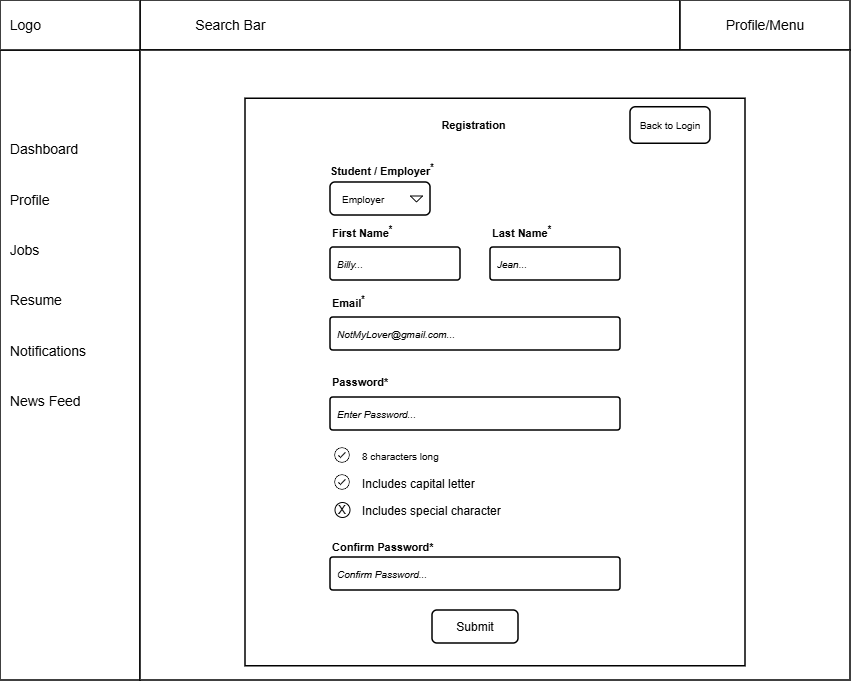

The diagram above was exported from draw.io. Its source (the exported page's mxGraphModel, read from the mxfile embedded in the PNG):
<mxGraphModel dx="1201" dy="711" grid="1" gridSize="10" guides="1" tooltips="1" connect="1" arrows="1" fold="1" page="1" pageScale="1" pageWidth="850" pageHeight="550" math="0" shadow="0">
  <root>
    <mxCell id="0" />
    <mxCell id="1" parent="0" />
    <mxCell id="kfBOEyeiaGw-WAAXJuuY-2" parent="1" style="rounded=0;whiteSpace=wrap;html=1;strokeWidth=1.5;fontFamily=Arial;" value="" vertex="1">
      <mxGeometry height="50" width="540" x="140" as="geometry" />
    </mxCell>
    <mxCell id="kfBOEyeiaGw-WAAXJuuY-3" parent="1" style="rounded=0;whiteSpace=wrap;html=1;strokeWidth=1.5;fontFamily=Arial;" value="" vertex="1">
      <mxGeometry height="630" width="140" y="50" as="geometry" />
    </mxCell>
    <mxCell id="kfBOEyeiaGw-WAAXJuuY-4" parent="1" style="rounded=0;whiteSpace=wrap;html=1;strokeWidth=1.5;fontFamily=Arial;" value="" vertex="1">
      <mxGeometry height="50" width="140" as="geometry" />
    </mxCell>
    <mxCell id="kfBOEyeiaGw-WAAXJuuY-5" parent="1" style="rounded=0;whiteSpace=wrap;html=1;strokeWidth=1.5;fontFamily=Arial;" value="" vertex="1">
      <mxGeometry height="50" width="170" x="680" as="geometry" />
    </mxCell>
    <mxCell id="kfBOEyeiaGw-WAAXJuuY-7" parent="1" style="rounded=0;whiteSpace=wrap;html=1;strokeWidth=1.5;fontFamily=Arial;" value="" vertex="1">
      <mxGeometry height="630" width="710" x="140" y="50" as="geometry" />
    </mxCell>
    <mxCell id="r4QHFmmWKE2Gku6DQXHX-2" parent="1" style="rounded=0;whiteSpace=wrap;html=1;strokeWidth=1.5;fontFamily=Arial;" value="" vertex="1">
      <mxGeometry height="567.5" width="500" x="245" y="98.25" as="geometry" />
    </mxCell>
    <mxCell id="kfBOEyeiaGw-WAAXJuuY-8" parent="1" style="text;html=1;whiteSpace=wrap;strokeColor=none;fillColor=none;align=left;verticalAlign=middle;rounded=0;fontFamily=Arial;" value="&lt;font style=&quot;font-size: 14px;&quot;&gt;&amp;nbsp; Logo&lt;/font&gt;" vertex="1">
      <mxGeometry height="50" width="80" as="geometry" />
    </mxCell>
    <mxCell id="kfBOEyeiaGw-WAAXJuuY-9" parent="1" style="text;html=1;whiteSpace=wrap;strokeColor=none;fillColor=none;align=left;verticalAlign=middle;rounded=0;strokeWidth=1.5;fontFamily=Arial;" value="&lt;font style=&quot;font-size: 14px;&quot;&gt;&lt;span style=&quot;white-space: pre;&quot;&gt;&#09;&lt;/span&gt;&lt;span style=&quot;white-space: pre;&quot;&gt;&#09;&lt;/span&gt;Search Bar&lt;/font&gt;" vertex="1">
      <mxGeometry height="50" width="460" x="140" as="geometry" />
    </mxCell>
    <mxCell id="kfBOEyeiaGw-WAAXJuuY-10" parent="1" style="text;html=1;whiteSpace=wrap;strokeColor=none;fillColor=none;align=center;verticalAlign=middle;rounded=0;fontFamily=Arial;" value="&lt;font style=&quot;font-size: 14px;&quot;&gt;Profile/Menu&lt;/font&gt;" vertex="1">
      <mxGeometry height="50" width="170" x="680" as="geometry" />
    </mxCell>
    <mxCell id="kfBOEyeiaGw-WAAXJuuY-11" parent="1" style="text;html=1;whiteSpace=wrap;strokeColor=none;fillColor=none;align=left;verticalAlign=middle;rounded=0;fontFamily=Arial;" value="&lt;span style=&quot;font-size: 14px;&quot;&gt;&amp;nbsp; Dashboard&lt;/span&gt;&lt;div&gt;&lt;span style=&quot;font-size: 14px;&quot;&gt;&lt;br&gt;&lt;/span&gt;&lt;/div&gt;&lt;div&gt;&lt;span style=&quot;font-size: 14px;&quot;&gt;&lt;br&gt;&lt;/span&gt;&lt;/div&gt;&lt;div&gt;&lt;span style=&quot;font-size: 14px;&quot;&gt;&amp;nbsp; Profile&lt;/span&gt;&lt;/div&gt;&lt;div&gt;&lt;span style=&quot;font-size: 14px;&quot;&gt;&lt;br&gt;&lt;/span&gt;&lt;/div&gt;&lt;div&gt;&lt;span style=&quot;font-size: 14px;&quot;&gt;&lt;br&gt;&lt;/span&gt;&lt;/div&gt;&lt;div&gt;&lt;span style=&quot;font-size: 14px;&quot;&gt;&amp;nbsp; Jobs&lt;br&gt;&lt;br&gt;&lt;br&gt;&amp;nbsp; Resume&lt;br&gt;&lt;br&gt;&lt;br&gt;&amp;nbsp; Notifications&lt;br&gt;&lt;br&gt;&lt;br&gt;&amp;nbsp; News Feed&lt;/span&gt;&lt;/div&gt;" vertex="1">
      <mxGeometry height="450" width="140" y="50" as="geometry" />
    </mxCell>
    <mxCell id="kfBOEyeiaGw-WAAXJuuY-13" parent="1" style="rounded=1;arcSize=9;align=left;spacingLeft=5;html=1;strokeWidth=1.5;fontSize=10;fontFamily=Arial;" value="&lt;i&gt;NotMyLover@gmail.com...&lt;/i&gt;" vertex="1">
      <mxGeometry height="33" width="290" x="330" y="317" as="geometry" />
    </mxCell>
    <mxCell id="kfBOEyeiaGw-WAAXJuuY-15" parent="1" style="rounded=1;arcSize=9;align=left;spacingLeft=5;html=1;strokeWidth=1.5;fontSize=10;fontFamily=Arial;" value="&lt;i&gt;Enter Password...&lt;/i&gt;" vertex="1">
      <mxGeometry height="33" width="290" x="330" y="397" as="geometry" />
    </mxCell>
    <mxCell id="kfBOEyeiaGw-WAAXJuuY-17" parent="1" style="rounded=1;arcSize=9;align=left;spacingLeft=5;html=1;strokeWidth=1.5;fontSize=10;fontFamily=Arial;" value="&lt;i&gt;Confirm Password...&lt;/i&gt;" vertex="1">
      <mxGeometry height="33" width="290" x="330" y="557" as="geometry" />
    </mxCell>
    <mxCell id="kfBOEyeiaGw-WAAXJuuY-19" parent="1" style="rounded=1;html=1;whiteSpace=wrap;align=center;verticalAlign=middle;fontStyle=0;fontSize=12;sketch=0;fontFamily=Arial;strokeWidth=1.5;" value="Submit" vertex="1">
      <mxGeometry height="33" width="86" x="432" y="610" as="geometry" />
    </mxCell>
    <mxCell id="kfBOEyeiaGw-WAAXJuuY-20" parent="1" style="fillColor=none;strokeColor=none;html=1;fontSize=10;fontStyle=0;align=left;fontColor=#596780;fontStyle=1;fontSize=11;fontFamily=Arial;" value="&lt;font style=&quot;color: rgb(0, 0, 0);&quot;&gt;Student / Employer&lt;sup&gt;&lt;font&gt;*&lt;/font&gt;&lt;/sup&gt;&lt;/font&gt;" vertex="1">
      <mxGeometry height="20" width="240" x="328" y="160" as="geometry" />
    </mxCell>
    <mxCell id="kfBOEyeiaGw-WAAXJuuY-23" parent="1" style="rounded=1;html=1;align=left;fontSize=10;spacingLeft=10;pointerEvents=0;fontFamily=Arial;strokeWidth=1.5;" value="Employer" vertex="1">
      <mxGeometry height="33" width="100" x="330" y="182" as="geometry" />
    </mxCell>
    <mxCell id="kfBOEyeiaGw-WAAXJuuY-24" parent="kfBOEyeiaGw-WAAXJuuY-23" style="shape=triangle;direction=south;html=1;pointerEvents=0;fontSize=20;fontFamily=Arial;" value="" vertex="1">
      <mxGeometry height="6" relative="1" width="12" x="1" y="0.5" as="geometry">
        <mxPoint x="-20" y="-3" as="offset" />
      </mxGeometry>
    </mxCell>
    <mxCell id="kfBOEyeiaGw-WAAXJuuY-30" parent="1" style="rounded=1;arcSize=9;align=left;spacingLeft=5;html=1;strokeWidth=1.5;fontSize=10;fontFamily=Arial;" value="&lt;i&gt;Billy...&lt;/i&gt;" vertex="1">
      <mxGeometry height="33" width="130" x="330" y="247" as="geometry" />
    </mxCell>
    <mxCell id="kfBOEyeiaGw-WAAXJuuY-32" parent="1" style="rounded=1;arcSize=9;align=left;spacingLeft=5;html=1;strokeWidth=1.5;fontSize=10;fontFamily=Arial;" value="&lt;i&gt;Jean...&lt;/i&gt;" vertex="1">
      <mxGeometry height="33" width="130" x="490" y="247" as="geometry" />
    </mxCell>
    <mxCell id="kfBOEyeiaGw-WAAXJuuY-61" parent="1" style="shape=table;startSize=0;container=1;collapsible=0;childLayout=tableLayout;fontSize=11;fillColor=none;strokeColor=none;fontFamily=Arial;" value="" vertex="1">
      <mxGeometry height="83" width="190" x="355" y="442" as="geometry" />
    </mxCell>
    <mxCell id="kfBOEyeiaGw-WAAXJuuY-62" parent="kfBOEyeiaGw-WAAXJuuY-61" style="shape=tableRow;horizontal=0;startSize=0;swimlaneHead=0;swimlaneBody=0;strokeColor=inherit;top=0;left=0;bottom=0;right=0;collapsible=0;dropTarget=0;fillColor=none;points=[[0,0.5],[1,0.5]];portConstraint=eastwest;fontSize=16;fontFamily=Arial;" value="" vertex="1">
      <mxGeometry height="28" width="190" as="geometry" />
    </mxCell>
    <mxCell id="kfBOEyeiaGw-WAAXJuuY-63" parent="kfBOEyeiaGw-WAAXJuuY-62" style="shape=partialRectangle;html=1;whiteSpace=wrap;connectable=0;strokeColor=inherit;overflow=hidden;fillColor=none;top=0;left=0;bottom=0;right=0;pointerEvents=1;fontSize=10;align=left;spacingLeft=5;fontFamily=Arial;" value="8 characters long" vertex="1">
      <mxGeometry height="28" width="190" as="geometry">
        <mxRectangle height="28" width="190" as="alternateBounds" />
      </mxGeometry>
    </mxCell>
    <mxCell id="kfBOEyeiaGw-WAAXJuuY-64" parent="kfBOEyeiaGw-WAAXJuuY-61" style="shape=tableRow;horizontal=0;startSize=0;swimlaneHead=0;swimlaneBody=0;strokeColor=inherit;top=0;left=0;bottom=0;right=0;collapsible=0;dropTarget=0;fillColor=none;points=[[0,0.5],[1,0.5]];portConstraint=eastwest;fontSize=16;fontFamily=Arial;" value="" vertex="1">
      <mxGeometry height="27" width="190" y="28" as="geometry" />
    </mxCell>
    <mxCell id="kfBOEyeiaGw-WAAXJuuY-65" parent="kfBOEyeiaGw-WAAXJuuY-64" style="shape=partialRectangle;html=1;whiteSpace=wrap;connectable=0;strokeColor=inherit;overflow=hidden;fillColor=none;top=0;left=0;bottom=0;right=0;pointerEvents=1;fontSize=12;align=left;spacingLeft=5;fontFamily=Arial;" value="Includes capital letter" vertex="1">
      <mxGeometry height="27" width="190" as="geometry">
        <mxRectangle height="27" width="190" as="alternateBounds" />
      </mxGeometry>
    </mxCell>
    <mxCell id="kfBOEyeiaGw-WAAXJuuY-66" parent="kfBOEyeiaGw-WAAXJuuY-61" style="shape=tableRow;horizontal=0;startSize=0;swimlaneHead=0;swimlaneBody=0;strokeColor=inherit;top=0;left=0;bottom=0;right=0;collapsible=0;dropTarget=0;fillColor=none;points=[[0,0.5],[1,0.5]];portConstraint=eastwest;fontSize=16;fontFamily=Arial;" value="" vertex="1">
      <mxGeometry height="28" width="190" y="55" as="geometry" />
    </mxCell>
    <mxCell id="kfBOEyeiaGw-WAAXJuuY-67" parent="kfBOEyeiaGw-WAAXJuuY-66" style="shape=partialRectangle;html=1;whiteSpace=wrap;connectable=0;strokeColor=inherit;overflow=hidden;fillColor=none;top=0;left=0;bottom=0;right=0;pointerEvents=1;fontSize=12;align=left;spacingLeft=5;fontFamily=Arial;" value="Includes special character" vertex="1">
      <mxGeometry height="28" width="190" as="geometry">
        <mxRectangle height="28" width="190" as="alternateBounds" />
      </mxGeometry>
    </mxCell>
    <mxCell id="kfBOEyeiaGw-WAAXJuuY-74" parent="1" style="shape=image;html=1;verticalAlign=top;verticalLabelPosition=bottom;labelBackgroundColor=#ffffff;imageAspect=0;aspect=fixed;image=https://icons.diagrams.net/icon-cache1/Ionicons-2627/icon-ios7-checkmark-outline-1212.svg;fontFamily=Arial;strokeWidth=1.5;" value="" vertex="1">
      <mxGeometry height="19" width="19" x="332.5" y="445.5" as="geometry" />
    </mxCell>
    <mxCell id="kfBOEyeiaGw-WAAXJuuY-75" parent="1" style="shape=image;html=1;verticalAlign=top;verticalLabelPosition=bottom;labelBackgroundColor=#ffffff;imageAspect=0;aspect=fixed;image=https://icons.diagrams.net/icon-cache1/Ionicons-2627/icon-ios7-checkmark-outline-1212.svg;fontFamily=Arial;" value="" vertex="1">
      <mxGeometry height="19" width="19" x="332.5" y="472.5" as="geometry" />
    </mxCell>
    <mxCell id="kfBOEyeiaGw-WAAXJuuY-76" parent="1" style="ellipse;whiteSpace=wrap;html=1;aspect=fixed;fontFamily=Arial;" value="" vertex="1">
      <mxGeometry height="15" width="15" x="334.5" y="502" as="geometry" />
    </mxCell>
    <mxCell id="kfBOEyeiaGw-WAAXJuuY-77" parent="1" style="text;html=1;whiteSpace=wrap;strokeColor=none;fillColor=none;align=left;verticalAlign=middle;rounded=0;fontFamily=Arial;strokeWidth=1.5;" value="&lt;font style=&quot;font-size: 12px;&quot;&gt;X&lt;/font&gt;" vertex="1">
      <mxGeometry height="19.5" width="15" x="336" y="500" as="geometry" />
    </mxCell>
    <mxCell id="kfBOEyeiaGw-WAAXJuuY-79" parent="1" style="fillColor=none;strokeColor=none;html=1;fontSize=10;fontStyle=0;align=left;fontColor=#596780;fontStyle=1;fontSize=11;fontFamily=Arial;" value="&lt;font style=&quot;color: rgb(0, 0, 0);&quot;&gt;First Name&lt;sup&gt;&lt;font&gt;*&lt;/font&gt;&lt;/sup&gt;&lt;/font&gt;" vertex="1">
      <mxGeometry height="20" width="60" x="330" y="222" as="geometry" />
    </mxCell>
    <mxCell id="kfBOEyeiaGw-WAAXJuuY-80" parent="1" style="fillColor=none;strokeColor=none;html=1;fontSize=10;fontStyle=0;align=left;fontColor=#596780;fontStyle=1;fontSize=11;fontFamily=Arial;" value="&lt;font style=&quot;color: rgb(0, 0, 0);&quot;&gt;Last Name&lt;sup&gt;&lt;font&gt;*&lt;/font&gt;&lt;/sup&gt;&lt;/font&gt;" vertex="1">
      <mxGeometry height="20" width="60" x="490" y="222" as="geometry" />
    </mxCell>
    <mxCell id="kfBOEyeiaGw-WAAXJuuY-81" parent="1" style="fillColor=none;strokeColor=none;html=1;fontSize=10;fontStyle=0;align=left;fontColor=#596780;fontStyle=1;fontSize=11;fontFamily=Arial;" value="&lt;font style=&quot;color: rgb(0, 0, 0);&quot;&gt;Email&lt;sup&gt;&lt;font&gt;*&lt;/font&gt;&lt;/sup&gt;&lt;/font&gt;" vertex="1">
      <mxGeometry height="20" width="60" x="330" y="292" as="geometry" />
    </mxCell>
    <mxCell id="kfBOEyeiaGw-WAAXJuuY-82" parent="1" style="fillColor=none;strokeColor=none;html=1;fontSize=10;fontStyle=0;align=left;fontColor=#596780;fontStyle=1;fontSize=11;fontFamily=Arial;" value="&lt;font color=&quot;#000000&quot;&gt;Password*&lt;/font&gt;" vertex="1">
      <mxGeometry height="20" width="60" x="330" y="372" as="geometry" />
    </mxCell>
    <mxCell id="kfBOEyeiaGw-WAAXJuuY-83" parent="1" style="fillColor=none;strokeColor=none;html=1;fontSize=10;fontStyle=0;align=left;fontColor=#596780;fontStyle=1;fontSize=11;fontFamily=Arial;" value="&lt;font color=&quot;#000000&quot;&gt;Confirm Password*&lt;/font&gt;" vertex="1">
      <mxGeometry height="20" width="110" x="330" y="537" as="geometry" />
    </mxCell>
    <mxCell id="kfBOEyeiaGw-WAAXJuuY-85" parent="1" style="fillColor=none;strokeColor=none;html=1;fontSize=10;fontStyle=0;align=center;fontColor=#596780;fontStyle=1;fontSize=11;fontFamily=Arial;" value="&lt;font color=&quot;#000000&quot;&gt;Registration&lt;/font&gt;" vertex="1">
      <mxGeometry height="20" width="290" x="328" y="115" as="geometry" />
    </mxCell>
    <mxCell id="kfBOEyeiaGw-WAAXJuuY-87" parent="1" style="rounded=1;html=1;whiteSpace=wrap;align=center;verticalAlign=middle;fontStyle=0;fontSize=10;sketch=0;fontFamily=Arial;strokeWidth=1.5;" value="Back to Login" vertex="1">
      <mxGeometry height="36.5" width="80" x="630" y="106.75" as="geometry" />
    </mxCell>
  </root>
</mxGraphModel>